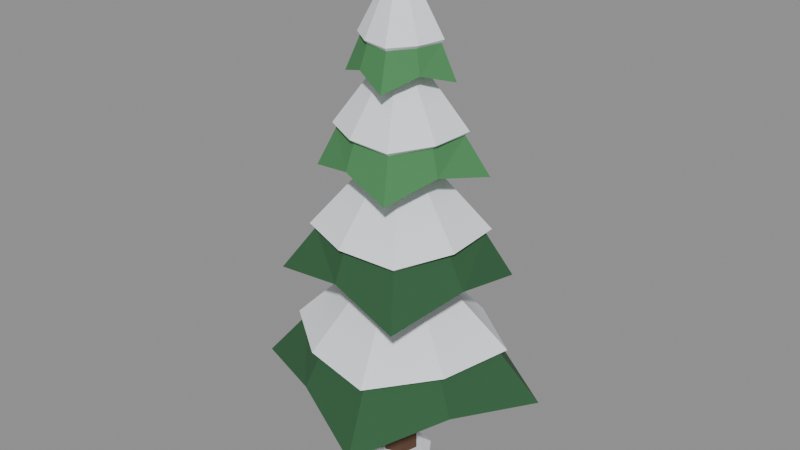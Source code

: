 # Source: pine_a.blend  (saved by Blender 5.0.119; exported with 4.5.12 LTS)
import bpy
from mathutils import Matrix  # noqa: F401  (used for matrix-valued properties, if any)

bpy.ops.wm.read_factory_settings(use_empty=True)
scene = bpy.context.scene
scene.name = 'Scene'

# ---- materials (node trees are filled in below, after node groups)
mat_bark = bpy.data.materials.new('bark')
mat_bark.diffuse_color = (0.1046, 0.04971, 0.02732, 1.0)
mat_bark.roughness = 0.9
mat_pine_dark = bpy.data.materials.new('pine_dark')
mat_pine_dark.diffuse_color = (0.02843, 0.1095, 0.04231, 1.0)
mat_pine_dark.roughness = 0.9
mat_snow = bpy.data.materials.new('snow')
mat_snow.diffuse_color = (0.8796, 0.9131, 0.956, 1.0)
mat_snow.roughness = 0.9
mat_pine_light = bpy.data.materials.new('pine_light')
mat_pine_light.diffuse_color = (0.07036, 0.2542, 0.09084, 1.0)
mat_pine_light.roughness = 0.9

# ---- material node trees
mat_bark.use_nodes = True; mat_bark.node_tree.nodes.clear()
_N = mat_bark.node_tree.nodes; _L = mat_bark.node_tree.links
n0 = _N.new('ShaderNodeBsdfPrincipled'); n0.name = 'Principled BSDF'; n0.location = (-200, 100)
n0.inputs[0].default_value = (0.1046, 0.04971, 0.02732, 1.0)
n0.inputs[2].default_value = 0.9
n0.inputs[27].default_value = (0.0, 0.0, 0.0, 1.0)
n1 = _N.new('ShaderNodeOutputMaterial'); n1.name = 'Material Output'; n1.location = (200, 100)
_L.new(n0.outputs[0], n1.inputs[0])
n1.is_active_output = True
mat_pine_dark.use_nodes = True; mat_pine_dark.node_tree.nodes.clear()
_N = mat_pine_dark.node_tree.nodes; _L = mat_pine_dark.node_tree.links
n0 = _N.new('ShaderNodeBsdfPrincipled'); n0.name = 'Principled BSDF'; n0.location = (-200, 100)
n0.inputs[0].default_value = (0.02843, 0.1095, 0.04231, 1.0)
n0.inputs[2].default_value = 0.9
n0.inputs[27].default_value = (0.0, 0.0, 0.0, 1.0)
n1 = _N.new('ShaderNodeOutputMaterial'); n1.name = 'Material Output'; n1.location = (200, 100)
_L.new(n0.outputs[0], n1.inputs[0])
n1.is_active_output = True
mat_snow.use_nodes = True; mat_snow.node_tree.nodes.clear()
_N = mat_snow.node_tree.nodes; _L = mat_snow.node_tree.links
n0 = _N.new('ShaderNodeBsdfPrincipled'); n0.name = 'Principled BSDF'; n0.location = (-200, 100)
n0.inputs[0].default_value = (0.8796, 0.9131, 0.956, 1.0)
n0.inputs[2].default_value = 0.9
n0.inputs[27].default_value = (0.0, 0.0, 0.0, 1.0)
n1 = _N.new('ShaderNodeOutputMaterial'); n1.name = 'Material Output'; n1.location = (200, 100)
_L.new(n0.outputs[0], n1.inputs[0])
n1.is_active_output = True
mat_pine_light.use_nodes = True; mat_pine_light.node_tree.nodes.clear()
_N = mat_pine_light.node_tree.nodes; _L = mat_pine_light.node_tree.links
n0 = _N.new('ShaderNodeBsdfPrincipled'); n0.name = 'Principled BSDF'; n0.location = (-200, 100)
n0.inputs[0].default_value = (0.07036, 0.2542, 0.09084, 1.0)
n0.inputs[2].default_value = 0.9
n0.inputs[27].default_value = (0.0, 0.0, 0.0, 1.0)
n1 = _N.new('ShaderNodeOutputMaterial'); n1.name = 'Material Output'; n1.location = (200, 100)
_L.new(n0.outputs[0], n1.inputs[0])
n1.is_active_output = True

# ---- meshes
me_tree = bpy.data.meshes.new('Tree')
me_tree.from_pydata([(0.2415, 0.0647, 0.0), (0.0647, 0.2415, 0.0), (-0.1768, 0.1768, 0.0), (-0.2415, -0.0647, 0.0), (-0.0647, -0.2415, 0.0), (0.1768, -0.1768, 0.0), (0.1159, 0.03106, 6.09), (0.03106, 0.1159, 6.09), (-0.08485, 0.08485, 6.09), (-0.1159, -0.03106, 6.09), (-0.03106, -0.1159, 6.09), (0.08485, -0.08485, 6.09), (1.792, 0.6649, 1.22), (0.6111, 1.332, 1.44), (-0.6587, 1.775, 1.22), (-1.279, 0.5867, 1.44), (-1.797, -0.6667, 1.22), (-0.5678, -1.238, 1.44), (0.6617, -1.783, 1.22), (1.295, -0.5939, 1.44), (1.279, 0.4744, 1.88), (0.4777, 1.041, 1.88), (-0.4744, 1.279, 1.88), (-1.041, 0.4777, 1.88), (-1.279, -0.4744, 1.88), (-0.4777, -1.041, 1.88), (0.4744, -1.279, 1.88), (1.041, -0.4777, 1.88), (1.368, 0.5076, 1.94), (0.5233, 1.141, 1.94), (-0.5076, 1.368, 1.94), (-1.141, 0.5233, 1.94), (-1.368, -0.5076, 1.94), (-0.5233, -1.141, 1.94), (0.5076, -1.368, 1.94), (1.141, -0.5233, 1.94), (0.0, 0.0, 3.4), (1.792, 0.6649, 1.22), (0.6111, 1.332, 1.44), (0.0, 0.0, 1.6), (0.6111, 1.332, 1.44), (-0.6587, 1.775, 1.22), (0.0, 0.0, 1.6), (-0.6587, 1.775, 1.22), (-1.279, 0.5867, 1.44), (0.0, 0.0, 1.6), (-1.279, 0.5867, 1.44), (-1.797, -0.6667, 1.22), (0.0, 0.0, 1.6), (-1.797, -0.6667, 1.22), (-0.5678, -1.238, 1.44), (0.0, 0.0, 1.6), (-0.5678, -1.238, 1.44), (0.6617, -1.783, 1.22), (0.0, 0.0, 1.6), (0.6617, -1.783, 1.22), (1.295, -0.5939, 1.44), (0.0, 0.0, 1.6), (1.295, -0.5939, 1.44), (1.792, 0.6649, 1.22), (0.0, 0.0, 1.6), (1.169, 0.8395, 2.838), (0.1762, 1.074, 3.036), (-0.8392, 1.168, 2.838), (-1.129, 0.1853, 3.036), (-1.242, -0.8919, 2.838), (-0.1715, -1.045, 3.036), (0.9172, -1.277, 2.838), (1.146, -0.188, 3.036), (0.8745, 0.6281, 3.432), (0.1464, 0.8925, 3.432), (-0.6281, 0.8745, 3.432), (-0.8925, 0.1464, 3.432), (-0.8745, -0.6281, 3.432), (-0.1464, -0.8925, 3.432), (0.6281, -0.8745, 3.432), (0.8925, -0.1464, 3.432), (0.9358, 0.672, 3.486), (0.1604, 0.9777, 3.486), (-0.672, 0.9358, 3.486), (-0.9777, 0.1604, 3.486), (-0.9358, -0.672, 3.486), (-0.1604, -0.9777, 3.486), (0.672, -0.9358, 3.486), (0.9777, -0.1604, 3.486), (0.0, 0.0, 4.8), (1.169, 0.8395, 2.838), (0.1762, 1.074, 3.036), (0.0, 0.0, 3.18), (0.1762, 1.074, 3.036), (-0.8392, 1.168, 2.838), (0.0, 0.0, 3.18), (-0.8392, 1.168, 2.838), (-1.129, 0.1853, 3.036), (0.0, 0.0, 3.18), (-1.129, 0.1853, 3.036), (-1.242, -0.8919, 2.838), (0.0, 0.0, 3.18), (-1.242, -0.8919, 2.838), (-0.1715, -1.045, 3.036), (0.0, 0.0, 3.18), (-0.1715, -1.045, 3.036), (0.9172, -1.277, 2.838), (0.0, 0.0, 3.18), (0.9172, -1.277, 2.838), (1.146, -0.188, 3.036), (0.0, 0.0, 3.18), (1.146, -0.188, 3.036), (1.169, 0.8395, 2.838), (0.0, 0.0, 3.18), (0.9692, 0.5467, 4.256), (0.2111, 0.7573, 4.432), (-0.5142, 0.9116, 4.256), (-0.7863, 0.2192, 4.432), (-0.9159, -0.5166, 4.256), (-0.2118, -0.7598, 4.432), (0.5265, -0.9334, 4.256), (0.7473, -0.2083, 4.432), (0.6877, 0.3879, 4.784), (0.1781, 0.6389, 4.784), (-0.3879, 0.6877, 4.784), (-0.6389, 0.1781, 4.784), (-0.6877, -0.3879, 4.784), (-0.1781, -0.6389, 4.784), (0.3879, -0.6877, 4.784), (0.6389, -0.1781, 4.784), (0.7359, 0.4151, 4.832), (0.1951, 0.6999, 4.832), (-0.4151, 0.7359, 4.832), (-0.6999, 0.1951, 4.832), (-0.7359, -0.4151, 4.832), (-0.1951, -0.6999, 4.832), (0.4151, -0.7359, 4.832), (0.6999, -0.1951, 4.832), (0.0, 0.0, 6.0), (0.9692, 0.5467, 4.256), (0.2111, 0.7573, 4.432), (0.0, 0.0, 4.56), (0.2111, 0.7573, 4.432), (-0.5142, 0.9116, 4.256), (0.0, 0.0, 4.56), (-0.5142, 0.9116, 4.256), (-0.7863, 0.2192, 4.432), (0.0, 0.0, 4.56), (-0.7863, 0.2192, 4.432), (-0.9159, -0.5166, 4.256), (0.0, 0.0, 4.56), (-0.9159, -0.5166, 4.256), (-0.2118, -0.7598, 4.432), (0.0, 0.0, 4.56), (-0.2118, -0.7598, 4.432), (0.5265, -0.9334, 4.256), (0.0, 0.0, 4.56), (0.5265, -0.9334, 4.256), (0.7473, -0.2083, 4.432), (0.0, 0.0, 4.56), (0.7473, -0.2083, 4.432), (0.9692, 0.5467, 4.256), (0.0, 0.0, 4.56), (0.6502, 0.248, 5.474), (0.219, 0.489, 5.628), (-0.2499, 0.6553, 5.474), (-0.4794, 0.2147, 5.628), (-0.654, -0.2494, 5.474), (-0.2151, -0.4804, 5.628), (0.2484, -0.6513, 5.474), (0.4623, -0.207, 5.628), (0.4695, 0.1791, 5.936), (0.1725, 0.3852, 5.936), (-0.1791, 0.4695, 5.936), (-0.3852, 0.1725, 5.936), (-0.4695, -0.1791, 5.936), (-0.1725, -0.3852, 5.936), (0.1791, -0.4695, 5.936), (0.3852, -0.1725, 5.936), (0.5023, 0.1916, 5.978), (0.189, 0.422, 5.978), (-0.1916, 0.5023, 5.978), (-0.422, 0.189, 5.978), (-0.5023, -0.1916, 5.978), (-0.189, -0.422, 5.978), (0.1916, -0.5023, 5.978), (0.422, -0.189, 5.978), (0.0, 0.0, 7.0), (0.6502, 0.248, 5.474), (0.219, 0.489, 5.628), (0.0, 0.0, 5.74), (0.219, 0.489, 5.628), (-0.2499, 0.6553, 5.474), (0.0, 0.0, 5.74), (-0.2499, 0.6553, 5.474), (-0.4794, 0.2147, 5.628), (0.0, 0.0, 5.74), (-0.4794, 0.2147, 5.628), (-0.654, -0.2494, 5.474), (0.0, 0.0, 5.74), (-0.654, -0.2494, 5.474), (-0.2151, -0.4804, 5.628), (0.0, 0.0, 5.74), (-0.2151, -0.4804, 5.628), (0.2484, -0.6513, 5.474), (0.0, 0.0, 5.74), (0.2484, -0.6513, 5.474), (0.4623, -0.207, 5.628), (0.0, 0.0, 5.74), (0.4623, -0.207, 5.628), (0.6502, 0.248, 5.474), (0.0, 0.0, 5.74), (0.4414, 0.08779, 0.0), (0.25, 0.3742, 0.0), (-0.08779, 0.4414, 0.0), (-0.3742, 0.25, 0.0), (-0.4414, -0.08779, 0.0), (-0.25, -0.3742, 0.0), (0.08779, -0.4414, 0.0), (0.3742, -0.25, 0.0), (0.3178, 0.06321, 0.08), (0.18, 0.2694, 0.08), (-0.06321, 0.3178, 0.08), (-0.2694, 0.18, 0.08), (-0.3178, -0.06321, 0.08), (-0.18, -0.2694, 0.08), (0.06321, -0.3178, 0.08), (0.2694, -0.18, 0.08)], [], [(0, 1, 7, 6), (1, 2, 8, 7), (2, 3, 9, 8), (3, 4, 10, 9), (4, 5, 11, 10), (5, 0, 6, 11), (12, 13, 20), (13, 21, 20), (13, 14, 22), (13, 22, 21), (14, 15, 22), (15, 23, 22), (15, 16, 24), (15, 24, 23), (16, 17, 24), (17, 25, 24), (17, 18, 26), (17, 26, 25), (18, 19, 26), (19, 27, 26), (19, 12, 20), (19, 20, 27), (20, 21, 29), (20, 29, 28), (21, 22, 29), (22, 30, 29), (22, 23, 31), (22, 31, 30), (23, 24, 31), (24, 32, 31), (24, 25, 33), (24, 33, 32), (25, 26, 33), (26, 34, 33), (26, 27, 35), (26, 35, 34), (27, 20, 35), (20, 28, 35), (28, 29, 36), (29, 30, 36), (30, 31, 36), (31, 32, 36), (32, 33, 36), (33, 34, 36), (34, 35, 36), (35, 28, 36), (39, 38, 37), (42, 41, 40), (45, 44, 43), (48, 47, 46), (51, 50, 49), (54, 53, 52), (57, 56, 55), (60, 59, 58), (61, 62, 69), (62, 70, 69), (62, 63, 71), (62, 71, 70), (63, 64, 71), (64, 72, 71), (64, 65, 73), (64, 73, 72), (65, 66, 73), (66, 74, 73), (66, 67, 75), (66, 75, 74), (67, 68, 75), (68, 76, 75), (68, 61, 69), (68, 69, 76), (69, 70, 78), (69, 78, 77), (70, 71, 78), (71, 79, 78), (71, 72, 80), (71, 80, 79), (72, 73, 80), (73, 81, 80), (73, 74, 82), (73, 82, 81), (74, 75, 82), (75, 83, 82), (75, 76, 84), (75, 84, 83), (76, 69, 84), (69, 77, 84), (77, 78, 85), (78, 79, 85), (79, 80, 85), (80, 81, 85), (81, 82, 85), (82, 83, 85), (83, 84, 85), (84, 77, 85), (88, 87, 86), (91, 90, 89), (94, 93, 92), (97, 96, 95), (100, 99, 98), (103, 102, 101), (106, 105, 104), (109, 108, 107), (110, 111, 118), (111, 119, 118), (111, 112, 120), (111, 120, 119), (112, 113, 120), (113, 121, 120), (113, 114, 122), (113, 122, 121), (114, 115, 122), (115, 123, 122), (115, 116, 124), (115, 124, 123), (116, 117, 124), (117, 125, 124), (117, 110, 118), (117, 118, 125), (118, 119, 127), (118, 127, 126), (119, 120, 127), (120, 128, 127), (120, 121, 129), (120, 129, 128), (121, 122, 129), (122, 130, 129), (122, 123, 131), (122, 131, 130), (123, 124, 131), (124, 132, 131), (124, 125, 133), (124, 133, 132), (125, 118, 133), (118, 126, 133), (126, 127, 134), (127, 128, 134), (128, 129, 134), (129, 130, 134), (130, 131, 134), (131, 132, 134), (132, 133, 134), (133, 126, 134), (137, 136, 135), (140, 139, 138), (143, 142, 141), (146, 145, 144), (149, 148, 147), (152, 151, 150), (155, 154, 153), (158, 157, 156), (159, 160, 167), (160, 168, 167), (160, 161, 169), (160, 169, 168), (161, 162, 169), (162, 170, 169), (162, 163, 171), (162, 171, 170), (163, 164, 171), (164, 172, 171), (164, 165, 173), (164, 173, 172), (165, 166, 173), (166, 174, 173), (166, 159, 167), (166, 167, 174), (167, 168, 176), (167, 176, 175), (168, 169, 176), (169, 177, 176), (169, 170, 178), (169, 178, 177), (170, 171, 178), (171, 179, 178), (171, 172, 180), (171, 180, 179), (172, 173, 180), (173, 181, 180), (173, 174, 182), (173, 182, 181), (174, 167, 182), (167, 175, 182), (175, 176, 183), (176, 177, 183), (177, 178, 183), (178, 179, 183), (179, 180, 183), (180, 181, 183), (181, 182, 183), (182, 175, 183), (186, 185, 184), (189, 188, 187), (192, 191, 190), (195, 194, 193), (198, 197, 196), (201, 200, 199), (204, 203, 202), (207, 206, 205), (208, 209, 217, 216), (209, 210, 218, 217), (210, 211, 219, 218), (211, 212, 220, 219), (212, 213, 221, 220), (213, 214, 222, 221), (214, 215, 223, 222), (215, 208, 216, 223), (216, 217, 218, 219, 220, 221, 222, 223)])
me_tree.polygons.foreach_set('material_index', [0, 0, 0, 0, 0, 0, 1, 1, 1, 1, 1, 1, 1, 1, 1, 1, 1, 1, 1, 1, 1, 1, 2, 2, 2, 2, 2, 2, 2, 2, 2, 2, 2, 2, 2, 2, 2, 2, 2, 2, 2, 2, 2, 2, 2, 2, 1, 1, 1, 1, 1, 1, 1, 1, 1, 1, 1, 1, 1, 1, 1, 1, 1, 1, 1, 1, 1, 1, 1, 1, 2, 2, 2, 2, 2, 2, 2, 2, 2, 2, 2, 2, 2, 2, 2, 2, 2, 2, 2, 2, 2, 2, 2, 2, 1, 1, 1, 1, 1, 1, 1, 1, 3, 3, 3, 3, 3, 3, 3, 3, 3, 3, 3, 3, 3, 3, 3, 3, 2, 2, 2, 2, 2, 2, 2, 2, 2, 2, 2, 2, 2, 2, 2, 2, 2, 2, 2, 2, 2, 2, 2, 2, 3, 3, 3, 3, 3, 3, 3, 3, 3, 3, 3, 3, 3, 3, 3, 3, 3, 3, 3, 3, 3, 3, 3, 3, 2, 2, 2, 2, 2, 2, 2, 2, 2, 2, 2, 2, 2, 2, 2, 2, 2, 2, 2, 2, 2, 2, 2, 2, 3, 3, 3, 3, 3, 3, 3, 3, 2, 2, 2, 2, 2, 2, 2, 2, 2])
me_tree.materials.append(mat_bark)
me_tree.materials.append(mat_pine_dark)
me_tree.materials.append(mat_snow)
me_tree.materials.append(mat_pine_light)
me_tree.update()

# ---- objects
ob_tree = bpy.data.objects.new('Tree', me_tree)

# ---- transforms, parenting, visibility, modifiers, constraints
ob_tree.location = (0.0, 0.0, 0.0)

# ---- collection membership
scene.collection.objects.link(ob_tree)

# ---- scene / render settings (as saved in the file)
scene.frame_start = 1; scene.frame_end = 250; scene.frame_set(1)
scene.render.engine = 'BLENDER_EEVEE_NEXT'
scene.render.bake_bias = 0.0
scene.render.bake_samples = 0
scene.cycles.sampling_pattern = 'TABULATED_SOBOL'
scene.eevee.use_volume_custom_range = False
bpy.context.view_layer.update()

# ---- added for rendering (the .blend has no active camera and no usable light): camera, sun + grey world if the file has none
cam_auto = bpy.data.cameras.new('AutoCamera')
cam_auto.lens = 50.0
cam_auto.sensor_width = 36.0
cam_auto.clip_end = 1000.0
ob_auto_camera = bpy.data.objects.new('AutoCamera', cam_auto)
scene.collection.objects.link(ob_auto_camera)
ob_auto_camera.location = (7.98583, -9.59007, 9.89063)
ob_auto_camera.rotation_euler = (1.09748, -7.21219e-08, 0.694738)
scene.camera = ob_auto_camera
light_auto_sun = bpy.data.lights.new('AutoSun', 'SUN')
light_auto_sun.energy = 3.0
light_auto_sun.angle = 0.0523599
ob_auto_sun = bpy.data.objects.new('AutoSun', light_auto_sun)
scene.collection.objects.link(ob_auto_sun)
ob_auto_sun.rotation_euler = (0.872665, 0.174533, 0.523599)
if scene.world is None:
    world_auto = bpy.data.worlds.new('AutoWorld')
    world_auto.color = (0.3, 0.3, 0.3)
    scene.world = world_auto
bpy.context.view_layer.update()
